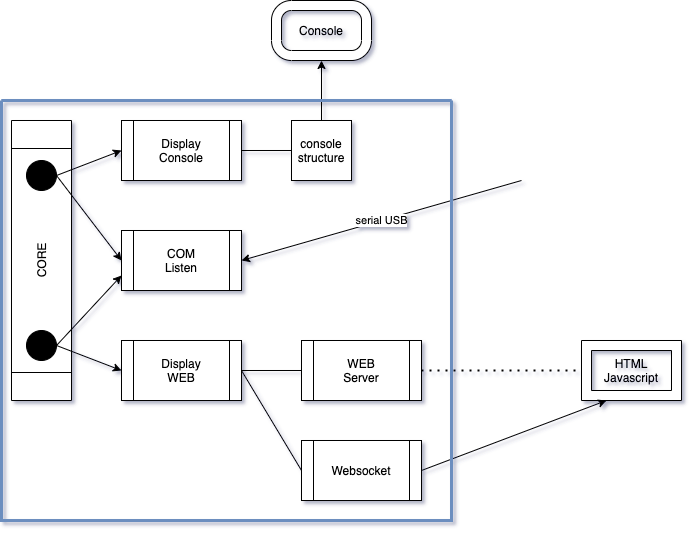

The diagram above was exported from draw.io. Its source (the exported page's mxGraphModel, read from the mxfile embedded in the PNG):
<mxGraphModel dx="946" dy="614" grid="1" gridSize="10" guides="1" tooltips="1" connect="1" arrows="1" fold="1" page="1" pageScale="1" pageWidth="827" pageHeight="1169" math="0" shadow="0">
  <root>
    <mxCell id="0" />
    <mxCell id="1" parent="0" />
    <mxCell id="ADS-NiwKEQKi7_3rYxOH-1" value="Display&lt;br&gt;Console" style="shape=process;whiteSpace=wrap;html=1;backgroundOutline=1;" vertex="1" parent="1">
      <mxGeometry x="130" y="140" width="120" height="60" as="geometry" />
    </mxCell>
    <mxCell id="ADS-NiwKEQKi7_3rYxOH-2" value="console&lt;br&gt;structure" style="whiteSpace=wrap;html=1;aspect=fixed;" vertex="1" parent="1">
      <mxGeometry x="300" y="140" width="60" height="60" as="geometry" />
    </mxCell>
    <mxCell id="ADS-NiwKEQKi7_3rYxOH-4" value="COM&lt;br&gt;Listen" style="shape=process;whiteSpace=wrap;html=1;backgroundOutline=1;" vertex="1" parent="1">
      <mxGeometry x="130" y="250" width="120" height="60" as="geometry" />
    </mxCell>
    <mxCell id="ADS-NiwKEQKi7_3rYxOH-5" value="serial USB" style="endArrow=classic;html=1;entryX=1;entryY=0.5;entryDx=0;entryDy=0;" edge="1" parent="1" target="ADS-NiwKEQKi7_3rYxOH-4">
      <mxGeometry width="50" height="50" relative="1" as="geometry">
        <mxPoint x="530" y="200" as="sourcePoint" />
        <mxPoint x="390" y="320" as="targetPoint" />
      </mxGeometry>
    </mxCell>
    <mxCell id="ADS-NiwKEQKi7_3rYxOH-6" value="Display&lt;br&gt;WEB" style="shape=process;whiteSpace=wrap;html=1;backgroundOutline=1;" vertex="1" parent="1">
      <mxGeometry x="130" y="360" width="120" height="60" as="geometry" />
    </mxCell>
    <mxCell id="ADS-NiwKEQKi7_3rYxOH-7" value="CORE" style="shape=process;whiteSpace=wrap;html=1;backgroundOutline=1;rotation=-90;" vertex="1" parent="1">
      <mxGeometry x="-90" y="250" width="280" height="60" as="geometry" />
    </mxCell>
    <mxCell id="ADS-NiwKEQKi7_3rYxOH-8" value="WEB&lt;br&gt;Server" style="shape=process;whiteSpace=wrap;html=1;backgroundOutline=1;" vertex="1" parent="1">
      <mxGeometry x="310" y="360" width="120" height="60" as="geometry" />
    </mxCell>
    <mxCell id="ADS-NiwKEQKi7_3rYxOH-9" value="Websocket" style="shape=process;whiteSpace=wrap;html=1;backgroundOutline=1;" vertex="1" parent="1">
      <mxGeometry x="310" y="460" width="120" height="60" as="geometry" />
    </mxCell>
    <mxCell id="ADS-NiwKEQKi7_3rYxOH-10" value="" style="verticalLabelPosition=bottom;verticalAlign=top;html=1;shape=mxgraph.basic.frame;dx=10;" vertex="1" parent="1">
      <mxGeometry x="590" y="360" width="100" height="60" as="geometry" />
    </mxCell>
    <mxCell id="ADS-NiwKEQKi7_3rYxOH-11" value="HTML&lt;br&gt;Javascript" style="text;html=1;strokeColor=none;fillColor=none;align=center;verticalAlign=middle;whiteSpace=wrap;rounded=0;" vertex="1" parent="1">
      <mxGeometry x="620" y="380" width="40" height="20" as="geometry" />
    </mxCell>
    <mxCell id="ADS-NiwKEQKi7_3rYxOH-13" value="" style="endArrow=none;html=1;entryX=0;entryY=0.5;entryDx=0;entryDy=0;exitX=1;exitY=0.5;exitDx=0;exitDy=0;" edge="1" parent="1" source="ADS-NiwKEQKi7_3rYxOH-1" target="ADS-NiwKEQKi7_3rYxOH-2">
      <mxGeometry width="50" height="50" relative="1" as="geometry">
        <mxPoint x="80" y="550" as="sourcePoint" />
        <mxPoint x="130" y="500" as="targetPoint" />
      </mxGeometry>
    </mxCell>
    <mxCell id="ADS-NiwKEQKi7_3rYxOH-14" value="" style="endArrow=none;html=1;entryX=0;entryY=0.5;entryDx=0;entryDy=0;exitX=1;exitY=0.5;exitDx=0;exitDy=0;" edge="1" parent="1" source="ADS-NiwKEQKi7_3rYxOH-6" target="ADS-NiwKEQKi7_3rYxOH-8">
      <mxGeometry width="50" height="50" relative="1" as="geometry">
        <mxPoint x="160" y="560" as="sourcePoint" />
        <mxPoint x="210" y="510" as="targetPoint" />
      </mxGeometry>
    </mxCell>
    <mxCell id="ADS-NiwKEQKi7_3rYxOH-15" value="" style="endArrow=none;html=1;entryX=0;entryY=0.5;entryDx=0;entryDy=0;exitX=1;exitY=0.5;exitDx=0;exitDy=0;" edge="1" parent="1" source="ADS-NiwKEQKi7_3rYxOH-6" target="ADS-NiwKEQKi7_3rYxOH-9">
      <mxGeometry width="50" height="50" relative="1" as="geometry">
        <mxPoint x="130" y="530" as="sourcePoint" />
        <mxPoint x="180" y="480" as="targetPoint" />
      </mxGeometry>
    </mxCell>
    <mxCell id="ADS-NiwKEQKi7_3rYxOH-16" value="" style="endArrow=none;dashed=1;html=1;dashPattern=1 3;strokeWidth=2;exitX=1;exitY=0.5;exitDx=0;exitDy=0;entryX=0;entryY=0.5;entryDx=0;entryDy=0;entryPerimeter=0;" edge="1" parent="1" source="ADS-NiwKEQKi7_3rYxOH-8" target="ADS-NiwKEQKi7_3rYxOH-10">
      <mxGeometry width="50" height="50" relative="1" as="geometry">
        <mxPoint x="470" y="430" as="sourcePoint" />
        <mxPoint x="520" y="380" as="targetPoint" />
      </mxGeometry>
    </mxCell>
    <mxCell id="ADS-NiwKEQKi7_3rYxOH-17" value="" style="endArrow=classic;html=1;entryX=0;entryY=0;entryDx=25;entryDy=60;entryPerimeter=0;exitX=1;exitY=0.5;exitDx=0;exitDy=0;" edge="1" parent="1" source="ADS-NiwKEQKi7_3rYxOH-9" target="ADS-NiwKEQKi7_3rYxOH-10">
      <mxGeometry width="50" height="50" relative="1" as="geometry">
        <mxPoint x="530" y="570" as="sourcePoint" />
        <mxPoint x="580" y="520" as="targetPoint" />
      </mxGeometry>
    </mxCell>
    <mxCell id="ADS-NiwKEQKi7_3rYxOH-18" value="" style="verticalLabelPosition=bottom;verticalAlign=top;html=1;shape=mxgraph.basic.rounded_frame;dx=10;" vertex="1" parent="1">
      <mxGeometry x="280" y="20" width="100" height="60" as="geometry" />
    </mxCell>
    <mxCell id="ADS-NiwKEQKi7_3rYxOH-19" value="Console" style="text;html=1;strokeColor=none;fillColor=none;align=center;verticalAlign=middle;whiteSpace=wrap;rounded=0;" vertex="1" parent="1">
      <mxGeometry x="310" y="40" width="40" height="20" as="geometry" />
    </mxCell>
    <mxCell id="ADS-NiwKEQKi7_3rYxOH-20" value="" style="endArrow=classic;html=1;entryX=0.5;entryY=1;entryDx=0;entryDy=0;entryPerimeter=0;exitX=0.5;exitY=0;exitDx=0;exitDy=0;" edge="1" parent="1" source="ADS-NiwKEQKi7_3rYxOH-2" target="ADS-NiwKEQKi7_3rYxOH-18">
      <mxGeometry width="50" height="50" relative="1" as="geometry">
        <mxPoint x="460" y="140" as="sourcePoint" />
        <mxPoint x="510" y="90" as="targetPoint" />
      </mxGeometry>
    </mxCell>
    <mxCell id="ADS-NiwKEQKi7_3rYxOH-21" value="" style="ellipse;whiteSpace=wrap;html=1;aspect=fixed;fillColor=#000000;" vertex="1" parent="1">
      <mxGeometry x="35" y="180" width="30" height="30" as="geometry" />
    </mxCell>
    <mxCell id="ADS-NiwKEQKi7_3rYxOH-22" value="" style="ellipse;whiteSpace=wrap;html=1;aspect=fixed;fillColor=#000000;" vertex="1" parent="1">
      <mxGeometry x="35" y="350" width="30" height="30" as="geometry" />
    </mxCell>
    <mxCell id="ADS-NiwKEQKi7_3rYxOH-23" value="" style="endArrow=classic;html=1;exitX=1;exitY=0.5;exitDx=0;exitDy=0;entryX=0;entryY=0.5;entryDx=0;entryDy=0;" edge="1" parent="1" source="ADS-NiwKEQKi7_3rYxOH-21" target="ADS-NiwKEQKi7_3rYxOH-1">
      <mxGeometry width="50" height="50" relative="1" as="geometry">
        <mxPoint x="330" y="390" as="sourcePoint" />
        <mxPoint x="380" y="340" as="targetPoint" />
      </mxGeometry>
    </mxCell>
    <mxCell id="ADS-NiwKEQKi7_3rYxOH-24" value="" style="endArrow=classic;html=1;exitX=1;exitY=0.5;exitDx=0;exitDy=0;entryX=0;entryY=0.5;entryDx=0;entryDy=0;" edge="1" parent="1" source="ADS-NiwKEQKi7_3rYxOH-21" target="ADS-NiwKEQKi7_3rYxOH-4">
      <mxGeometry width="50" height="50" relative="1" as="geometry">
        <mxPoint x="110" y="550" as="sourcePoint" />
        <mxPoint x="160" y="500" as="targetPoint" />
      </mxGeometry>
    </mxCell>
    <mxCell id="ADS-NiwKEQKi7_3rYxOH-25" value="" style="endArrow=classic;html=1;exitX=1;exitY=0.5;exitDx=0;exitDy=0;entryX=0;entryY=0.75;entryDx=0;entryDy=0;" edge="1" parent="1" source="ADS-NiwKEQKi7_3rYxOH-22" target="ADS-NiwKEQKi7_3rYxOH-4">
      <mxGeometry width="50" height="50" relative="1" as="geometry">
        <mxPoint x="100" y="570" as="sourcePoint" />
        <mxPoint x="150" y="520" as="targetPoint" />
      </mxGeometry>
    </mxCell>
    <mxCell id="ADS-NiwKEQKi7_3rYxOH-26" value="" style="endArrow=classic;html=1;exitX=1;exitY=0.5;exitDx=0;exitDy=0;entryX=0;entryY=0.5;entryDx=0;entryDy=0;" edge="1" parent="1" source="ADS-NiwKEQKi7_3rYxOH-22" target="ADS-NiwKEQKi7_3rYxOH-6">
      <mxGeometry width="50" height="50" relative="1" as="geometry">
        <mxPoint x="110" y="540" as="sourcePoint" />
        <mxPoint x="160" y="490" as="targetPoint" />
      </mxGeometry>
    </mxCell>
    <mxCell id="ADS-NiwKEQKi7_3rYxOH-27" value="" style="swimlane;startSize=0;fillColor=#dae8fc;strokeColor=#6c8ebf;strokeWidth=3;" vertex="1" parent="1">
      <mxGeometry x="10" y="120" width="450" height="420" as="geometry" />
    </mxCell>
  </root>
</mxGraphModel>